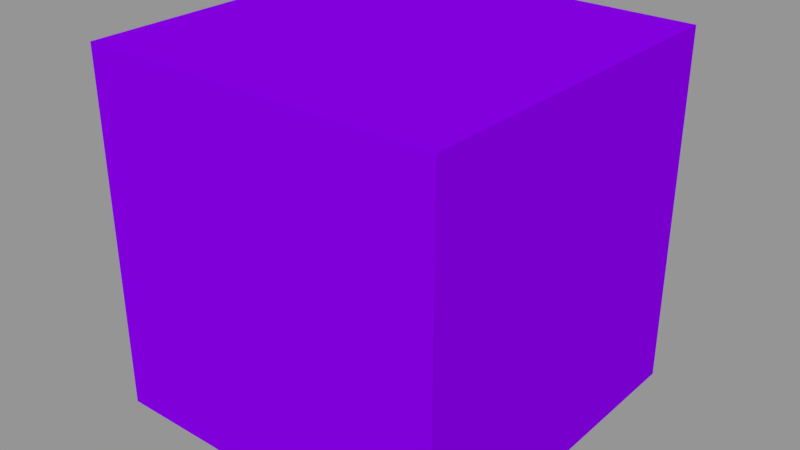 # Source: TestCube.blend  (saved by Blender 2.78.0; exported with 4.5.12 LTS)
import bpy
from mathutils import Matrix  # noqa: F401  (used for matrix-valued properties, if any)

bpy.ops.wm.read_factory_settings(use_empty=True)
scene = bpy.context.scene
scene.name = 'Scene'

# ---- collections
col_collection_1 = bpy.data.collections.new('Collection 1'); scene.collection.children.link(col_collection_1)

# ---- materials (node trees are filled in below, after node groups)
mat_material = bpy.data.materials.new('Material')
mat_material.alpha_threshold = 0.0
mat_material.use_transparent_shadow = False
mat_material.diffuse_color = (0.2455, 0.0, 0.8, 1.0)
mat_material.roughness = 0.5
mat_material.line_color = (0.0, 0.0, 0.0, 1.0)

# ---- material node trees

# ---- meshes
me_cube_model = bpy.data.meshes.new('cube_model')
me_cube_model.from_pydata([(1.0, 1.0, -1.0), (1.0, -1.0, -1.0), (-1.0, -1.0, -1.0), (-1.0, 1.0, -1.0), (1.0, 1.0, 1.0), (1.0, -1.0, 1.0), (-1.0, -1.0, 1.0), (-1.0, 1.0, 1.0)], [], [(0, 1, 2, 3), (4, 7, 6, 5), (0, 4, 5, 1), (1, 5, 6, 2), (2, 6, 7, 3), (4, 0, 3, 7)])
me_cube_model.materials.append(mat_material)
me_cube_model.use_remesh_preserve_volume = False
me_cube_model.use_remesh_preserve_attributes = False
me_cube_model.use_mirror_vertex_groups = False
me_cube_model.update()

# ---- objects
ob_cube_model = bpy.data.objects.new('cube_model', me_cube_model)

# ---- transforms, parenting, visibility, modifiers, constraints
ob_cube_model.location = (0.0, 3.009, 14.91)
ob_cube_model.lock_rotations_4d = False
ob_cube_model.empty_display_type = 'ARROWS'
ob_cube_model.color = (1.0, 0.6282, 0.06974, 1.0)
ob_cube_model.lineart.crease_threshold = 0.0

# ---- collection membership
col_collection_1.objects.link(ob_cube_model)

# ---- scene / render settings (as saved in the file)
scene.frame_start = 1; scene.frame_end = 250; scene.frame_set(0)
scene.render.engine = 'BLENDER_EEVEE_NEXT'
scene.render.resolution_percentage = 50
scene.render.dither_intensity = 0.0
scene.cycles.use_denoising = False
scene.cycles.samples = 10
scene.cycles.sampling_pattern = 'TABULATED_SOBOL'
scene.cycles.light_sampling_threshold = 0.0
scene.cycles.use_adaptive_sampling = False
scene.cycles.use_light_tree = False
scene.cycles.blur_glossy = 0.0
scene.cycles.volume_bounces = 1
scene.cycles.pixel_filter_type = 'GAUSSIAN'
scene.cycles.sample_clamp_indirect = 0.0
scene.view_settings.view_transform = 'Standard'
bpy.context.view_layer.update()

# ---- added for rendering (the .blend has no active camera and no usable light): camera, sun + grey world if the file has none
cam_auto = bpy.data.cameras.new('AutoCamera')
cam_auto.lens = 50.0
cam_auto.sensor_width = 36.0
cam_auto.clip_end = 1000.0
ob_auto_camera = bpy.data.objects.new('AutoCamera', cam_auto)
scene.collection.objects.link(ob_auto_camera)
ob_auto_camera.location = (3.20507, -0.837008, 17.4701)
ob_auto_camera.rotation_euler = (1.09748, -7.21219e-08, 0.694738)
scene.camera = ob_auto_camera
light_auto_sun = bpy.data.lights.new('AutoSun', 'SUN')
light_auto_sun.energy = 3.0
light_auto_sun.angle = 0.0523599
ob_auto_sun = bpy.data.objects.new('AutoSun', light_auto_sun)
scene.collection.objects.link(ob_auto_sun)
ob_auto_sun.rotation_euler = (0.872665, 0.174533, 0.523599)
if scene.world is None:
    world_auto = bpy.data.worlds.new('AutoWorld')
    world_auto.color = (0.3, 0.3, 0.3)
    scene.world = world_auto
bpy.context.view_layer.update()
